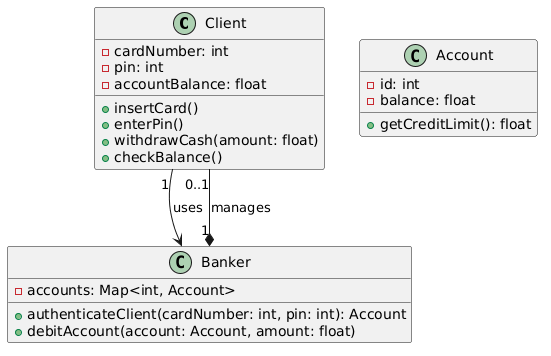

The diagram above was rendered by PlantUML. Its source (embedded in the PNG):
@startuml
class Client {
  -cardNumber: int
  -pin: int
  -accountBalance: float
  +insertCard()
  +enterPin()
  +withdrawCash(amount: float)
  +checkBalance()
}

class Banker {
  -accounts: Map<int, Account>
  +authenticateClient(cardNumber: int, pin: int): Account
  +debitAccount(account: Account, amount: float)
}

class Account {
  -id: int
  -balance: float
  +getCreditLimit(): float
}

Client "1" --> Banker : uses
Banker "1" *-- "0..1" Client : manages
@enduml